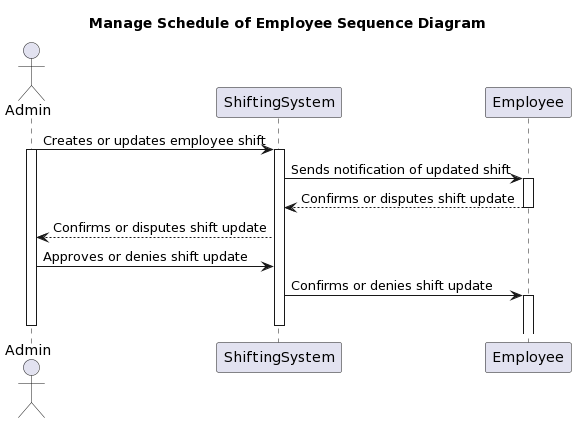

The diagram above was rendered by PlantUML. Its source (embedded in the PNG):
@startuml
title Manage Schedule of Employee Sequence Diagram

Actor Admin
participant ShiftingSystem
participant Employee

Admin -> ShiftingSystem: Creates or updates employee shift
activate Admin
activate ShiftingSystem

ShiftingSystem -> Employee: Sends notification of updated shift
activate Employee
Employee --> ShiftingSystem: Confirms or disputes shift update
deactivate Employee
ShiftingSystem --> Admin: Confirms or disputes shift update
Admin -> ShiftingSystem: Approves or denies shift update
ShiftingSystem -> Employee: Confirms or denies shift update
activate Employee
deactivate ShiftingSystem
deactivate Admin
@enduml